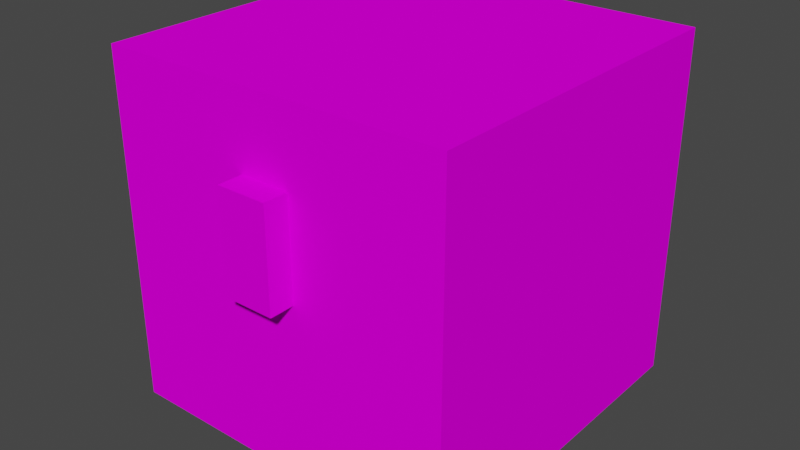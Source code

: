 # Source: chest.blend  (saved by Blender 2.81.16; exported with 4.5.12 LTS)
import bpy
from mathutils import Matrix  # noqa: F401  (used for matrix-valued properties, if any)

bpy.ops.wm.read_factory_settings(use_empty=True)
scene = bpy.context.scene
scene.name = 'Scene'

# ---- collections
col_collection = bpy.data.collections.new('Collection'); scene.collection.children.link(col_collection)

# ---- images (referenced by path relative to the original .blend; pixels are not part of the script)
import os
ASSET_DIR = os.environ.get("B2B_ASSET_DIR", "")  # directory of the original .blend (textures are referenced by path, not embedded)
HERE = os.path.dirname(os.path.abspath(__file__))  # packed textures are extracted next to this script under _unpacked/

def load_image(name, relpath, width, height, colorspace="sRGB"):
    """Load a texture the original file referenced (path relative to the .blend, or extracted next to this script)."""
    p = next((c for c in (os.path.join(HERE, relpath), os.path.join(ASSET_DIR, relpath)) if relpath and os.path.exists(c)), "")
    if p:
        img = bpy.data.images.load(p, check_existing=True)
        img.name = name
    else:  # same state as the original file: an image datablock whose file is absent (Cycles renders it pink)
        img = bpy.data.images.new(name, width, height)
        img.source = "FILE"
        img.filepath = "//" + (relpath or name)
    img.colorspace_settings.name = colorspace
    return img
img_chest_png = load_image('chest.png', 'chest.png', 1024, 1024, 'sRGB')

# ---- materials (node trees are filled in below, after node groups)
mat_material_001 = bpy.data.materials.new('Material.001')
mat_material_001.use_transparent_shadow = False

# ---- material node trees
mat_material_001.use_nodes = True; mat_material_001.node_tree.nodes.clear()
_N = mat_material_001.node_tree.nodes; _L = mat_material_001.node_tree.links
n0 = _N.new('ShaderNodeOutputMaterial'); n0.name = 'Material Output'; n0.location = (300, 300)
n1 = _N.new('ShaderNodeBsdfPrincipled'); n1.name = 'Principled BSDF'; n1.location = (10, 300)
n1.distribution = 'GGX'
n1.subsurface_method = 'BURLEY'
n1.inputs[2].default_value = 1.0
n1.inputs[3].default_value = 1.45
n1.inputs[13].default_value = 0.0
n1.inputs[27].default_value = (0.0, 0.0, 0.0, 1.0)
n1.inputs[28].default_value = 1.0
n2 = _N.new('ShaderNodeTexImage'); n2.name = 'Image Texture'; n2.location = (-300, 231)
n2.image = img_chest_png
n2.interpolation = 'Closest'
_L.new(n1.outputs[0], n0.inputs[0])
_L.new(n2.outputs[0], n1.inputs[0])
n0.is_active_output = True

# ---- world
world_world = bpy.data.worlds.new('World'); scene.world = world_world
world_world.use_nodes = True; world_world.node_tree.nodes.clear()
_N = world_world.node_tree.nodes; _L = world_world.node_tree.links
n0 = _N.new('ShaderNodeOutputWorld'); n0.name = 'World Output'; n0.location = (300, 300)
n1 = _N.new('ShaderNodeBackground'); n1.name = 'Background'; n1.location = (10, 300)
n1.inputs[0].default_value = (0.05088, 0.05088, 0.05088, 1.0)
_L.new(n1.outputs[0], n0.inputs[0])
n0.is_active_output = True
world_world.color = (0.05088, 0.05088, 0.05088)
world_world.use_sun_shadow = False
world_world.sun_shadow_jitter_overblur = 0.0

# ---- meshes
me_cube_002 = bpy.data.meshes.new('Cube.002')
me_cube_002.from_pydata([(-0.4375, -0.4375, -0.5), (0.4375, -0.4375, -0.5), (-0.4375, 0.4375, -0.5), (0.4375, 0.4375, -0.5), (-0.4375, 0.4375, 0.125), (0.4375, -0.4375, 0.125), (0.4375, 0.4375, 0.125), (-0.4375, -0.4375, 0.125)], [], [(3, 1, 0, 2), (5, 7, 0, 1), (7, 4, 2, 0), (4, 6, 3, 2), (1, 3, 6, 5), (5, 6, 4, 7)])
_uv = me_cube_002.uv_layers.new(name='UVMap')
_uv.uv.foreach_set('vector', [0.6563, 0.7031, 0.6563, 0.4844, 0.4375, 0.4844, 0.4375, 0.7031, 0.4375, 0.4844, 0.2188, 0.4844, 0.2188, 0.3281, 0.4375, 0.3281, -2.98e-08, 0.3281, 0.2188, 0.3281, 0.2188, 0.4844, 2.98e-08, 0.4844, 0.6563, 0.3281, 0.875, 0.3281, 0.875, 0.4844, 0.6563, 0.4844, 0.4375, 0.3281, 0.6563, 0.3281, 0.6563, 0.4844, 0.4375, 0.4844, 0.4375, 0.4844, 0.4375, 0.7031, 0.2188, 0.7031, 0.2188, 0.4844])
me_cube_002.materials.append(mat_material_001)
me_cube_002.use_remesh_fix_poles = True
me_cube_002.use_remesh_preserve_attributes = False
me_cube_002.use_mirror_vertex_groups = False
me_cube_002.update()
me_cube_004 = bpy.data.meshes.new('Cube.004')
me_cube_004.from_pydata([(0.0625, -0.875, -0.1875), (-0.0625, -0.875, -0.1875), (0.0625, -0.875, 0.0625), (-0.0625, -0.875, 0.0625), (-0.0625, -0.9375, 0.0625), (0.0625, -0.9375, 0.0625), (-0.0625, -0.9375, -0.1875), (0.0625, -0.9375, -0.1875), (-0.4375, 0.0, -2.384e-07), (0.4375, -0.875, -1.192e-07), (0.4375, 0.0, 0.0), (-0.4375, -0.875, -1.192e-07), (0.4375, -0.875, 0.25), (-0.4375, -0.875, 0.25), (0.4375, 0.0, 0.25), (-0.4375, 0.0, 0.25)], [], [(1, 6, 4, 3), (0, 2, 5, 7), (2, 3, 4, 5), (5, 4, 6, 7), (1, 0, 7, 6), (2, 0, 1, 3), (12, 13, 11, 9), (9, 10, 14, 12), (14, 10, 8, 15), (15, 8, 11, 13), (15, 13, 12, 14), (9, 11, 8, 10)])
_uv = me_cube_004.uv_layers.new(name='UVMap')
_uv.uv.foreach_set('vector', [0.0, 0.9219, 0.01563, 0.9219, 0.01562, 0.9844, 0.0, 0.9844, 0.0625, 0.9219, 0.0625, 0.9844, 0.04688, 0.9844, 0.04688, 0.9219, 0.04687, 1.0, 0.01562, 1.0, 0.01562, 0.9844, 0.04688, 0.9844, 0.04688, 0.9844, 0.01562, 0.9844, 0.01563, 0.9219, 0.04688, 0.9219, 0.04688, 0.9844, 0.07812, 0.9844, 0.07812, 1.0, 0.04687, 1.0, 0.0625, 0.9844, 0.0625, 0.9219, 0.09375, 0.9219, 0.09375, 0.9844, 0.4375, 0.7812, 0.2187, 0.7812, 0.2188, 0.7031, 0.4375, 0.7031, 0.4375, 0.7031, 0.6563, 0.7031, 0.6562, 0.7812, 0.4375, 0.7812, 0.6562, 0.7812, 0.6563, 0.7031, 0.875, 0.7031, 0.875, 0.7813, -1.192e-07, 0.7812, 1.192e-07, 0.7031, 0.2188, 0.7031, 0.2187, 0.7812, 0.2188, 1.0, 0.2187, 0.7812, 0.4375, 0.7812, 0.4375, 1.0, 0.6562, 0.7812, 0.4375, 0.7812, 0.4375, 1.0, 0.6562, 1.0])
me_cube_004.materials.append(mat_material_001)
me_cube_004.use_remesh_fix_poles = True
me_cube_004.use_remesh_preserve_attributes = False
me_cube_004.use_mirror_vertex_groups = False
me_cube_004.update()

# ---- objects
ob_bottom = bpy.data.objects.new('Bottom', me_cube_002)
ob_top = bpy.data.objects.new('Top', me_cube_004)

# ---- transforms, parenting, visibility, modifiers, constraints
ob_bottom.location = (0.0, 0.0, 0.0)
ob_bottom.lineart.crease_threshold = 0.0
ob_top.location = (0.0, 0.4375, 0.125)
ob_top.lineart.crease_threshold = 0.0

# ---- collection membership
col_collection.objects.link(ob_bottom)
col_collection.objects.link(ob_top)

# ---- scene / render settings (as saved in the file)
scene.frame_start = 1; scene.frame_end = 24; scene.frame_set(11)
scene.render.engine = 'BLENDER_EEVEE_NEXT'
scene.cycles.use_denoising = False
scene.cycles.samples = 128
scene.cycles.sampling_pattern = 'TABULATED_SOBOL'
scene.cycles.use_adaptive_sampling = False
scene.cycles.use_light_tree = False
scene.view_settings.view_transform = 'Filmic'
bpy.context.view_layer.update()

# ---- added for rendering (the .blend has no active camera and no usable light): camera, sun
cam_auto = bpy.data.cameras.new('AutoCamera')
cam_auto.lens = 50.0
cam_auto.sensor_width = 36.0
cam_auto.clip_end = 1000.0
ob_auto_camera = bpy.data.objects.new('AutoCamera', cam_auto)
scene.collection.objects.link(ob_auto_camera)
ob_auto_camera.location = (1.43638, -1.75491, 1.08661)
ob_auto_camera.rotation_euler = (1.09748, -7.21219e-08, 0.694738)
scene.camera = ob_auto_camera
light_auto_sun = bpy.data.lights.new('AutoSun', 'SUN')
light_auto_sun.energy = 3.0
light_auto_sun.angle = 0.0523599
ob_auto_sun = bpy.data.objects.new('AutoSun', light_auto_sun)
scene.collection.objects.link(ob_auto_sun)
ob_auto_sun.rotation_euler = (0.872665, 0.174533, 0.523599)
bpy.context.view_layer.update()
